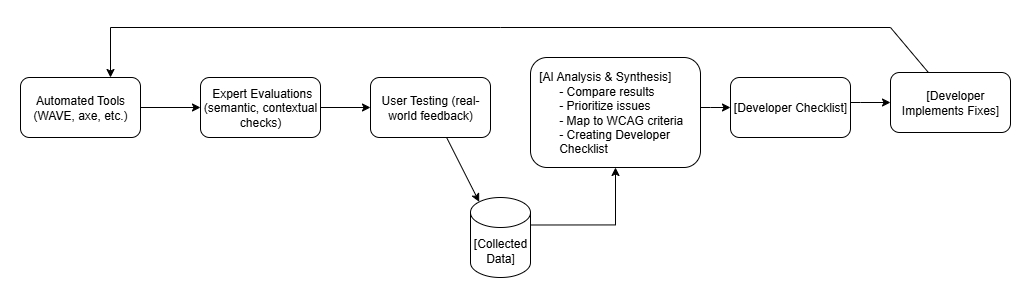

The diagram above was exported from draw.io. Its source (the exported page's mxGraphModel, read from the mxfile embedded in the PNG):
<mxGraphModel dx="1830" dy="803" grid="1" gridSize="10" guides="1" tooltips="1" connect="1" arrows="1" fold="1" page="1" pageScale="1" pageWidth="850" pageHeight="1100" math="0" shadow="0">
  <root>
    <mxCell id="0" />
    <mxCell id="1" parent="0" />
    <mxCell id="BWj_fUKWhENwRmOrQ4Xo-8" value="" style="edgeStyle=orthogonalEdgeStyle;rounded=0;orthogonalLoop=1;jettySize=auto;html=1;" edge="1" parent="1" source="NHpxn-A2Z_kS91tpXMvL-1" target="BWj_fUKWhENwRmOrQ4Xo-1">
      <mxGeometry relative="1" as="geometry" />
    </mxCell>
    <mxCell id="NHpxn-A2Z_kS91tpXMvL-1" value="&lt;span style=&quot;text-align: left;&quot;&gt;Automated Tools (WAVE, axe, etc.)&lt;/span&gt;" style="rounded=1;whiteSpace=wrap;html=1;" parent="1" vertex="1">
      <mxGeometry x="40" y="60" width="120" height="60" as="geometry" />
    </mxCell>
    <mxCell id="BWj_fUKWhENwRmOrQ4Xo-9" value="" style="edgeStyle=orthogonalEdgeStyle;rounded=0;orthogonalLoop=1;jettySize=auto;html=1;" edge="1" parent="1" source="BWj_fUKWhENwRmOrQ4Xo-1" target="BWj_fUKWhENwRmOrQ4Xo-2">
      <mxGeometry relative="1" as="geometry" />
    </mxCell>
    <mxCell id="BWj_fUKWhENwRmOrQ4Xo-1" value="&lt;span style=&quot;text-align: left;&quot;&gt;&amp;nbsp;Expert Evaluations (semantic, contextual checks)&lt;/span&gt;" style="rounded=1;whiteSpace=wrap;html=1;" vertex="1" parent="1">
      <mxGeometry x="220" y="60" width="120" height="60" as="geometry" />
    </mxCell>
    <mxCell id="BWj_fUKWhENwRmOrQ4Xo-2" value="&lt;span style=&quot;text-align: left;&quot;&gt;User Testing (real-world feedback)&lt;/span&gt;" style="rounded=1;whiteSpace=wrap;html=1;" vertex="1" parent="1">
      <mxGeometry x="390" y="60" width="120" height="60" as="geometry" />
    </mxCell>
    <mxCell id="BWj_fUKWhENwRmOrQ4Xo-12" value="" style="edgeStyle=orthogonalEdgeStyle;rounded=0;orthogonalLoop=1;jettySize=auto;html=1;exitX=1;exitY=0;exitDx=0;exitDy=27.5;exitPerimeter=0;" edge="1" parent="1" source="BWj_fUKWhENwRmOrQ4Xo-4" target="BWj_fUKWhENwRmOrQ4Xo-5">
      <mxGeometry relative="1" as="geometry">
        <mxPoint x="520" y="180" as="sourcePoint" />
      </mxGeometry>
    </mxCell>
    <mxCell id="BWj_fUKWhENwRmOrQ4Xo-4" value="&lt;span style=&quot;text-align: left;&quot;&gt;[Collected Data]&lt;/span&gt;" style="shape=cylinder3;whiteSpace=wrap;html=1;boundedLbl=1;backgroundOutline=1;size=15;" vertex="1" parent="1">
      <mxGeometry x="490" y="180" width="60" height="80" as="geometry" />
    </mxCell>
    <mxCell id="BWj_fUKWhENwRmOrQ4Xo-13" value="" style="edgeStyle=orthogonalEdgeStyle;rounded=0;orthogonalLoop=1;jettySize=auto;html=1;" edge="1" parent="1" source="BWj_fUKWhENwRmOrQ4Xo-5" target="BWj_fUKWhENwRmOrQ4Xo-6">
      <mxGeometry relative="1" as="geometry">
        <Array as="points">
          <mxPoint x="730" y="90" />
          <mxPoint x="730" y="90" />
        </Array>
      </mxGeometry>
    </mxCell>
    <mxCell id="BWj_fUKWhENwRmOrQ4Xo-5" value="&lt;span style=&quot;&quot;&gt;&amp;nbsp; [AI Analysis &amp;amp; Synthesis]&lt;/span&gt;&lt;br style=&quot;padding: 0px; margin: 0px;&quot;&gt;&lt;span style=&quot;&quot;&gt;&amp;nbsp; &amp;nbsp; &amp;nbsp; &amp;nbsp; - Compare results&lt;/span&gt;&lt;br style=&quot;padding: 0px; margin: 0px;&quot;&gt;&lt;span style=&quot;&quot;&gt;&amp;nbsp; &amp;nbsp; &amp;nbsp; &amp;nbsp; - Prioritize issues&lt;/span&gt;&lt;br style=&quot;padding: 0px; margin: 0px;&quot;&gt;&lt;span style=&quot;&quot;&gt;&amp;nbsp; &amp;nbsp; &amp;nbsp; &amp;nbsp; - Map to WCAG criteria&lt;/span&gt;&lt;div&gt;&lt;span style=&quot;&quot;&gt;&amp;nbsp; &amp;nbsp; &amp;nbsp; &amp;nbsp; - Creating Developer&amp;nbsp; &amp;nbsp; &amp;nbsp; &lt;span style=&quot;white-space: pre;&quot;&gt;&#09;&lt;/span&gt;Checklist&lt;/span&gt;&lt;/div&gt;" style="rounded=1;whiteSpace=wrap;html=1;align=left;" vertex="1" parent="1">
      <mxGeometry x="550" y="40" width="170" height="110" as="geometry" />
    </mxCell>
    <mxCell id="BWj_fUKWhENwRmOrQ4Xo-14" value="" style="edgeStyle=orthogonalEdgeStyle;rounded=0;orthogonalLoop=1;jettySize=auto;html=1;" edge="1" parent="1" source="BWj_fUKWhENwRmOrQ4Xo-6" target="BWj_fUKWhENwRmOrQ4Xo-7">
      <mxGeometry relative="1" as="geometry">
        <Array as="points">
          <mxPoint x="880" y="85" />
          <mxPoint x="880" y="85" />
        </Array>
      </mxGeometry>
    </mxCell>
    <mxCell id="BWj_fUKWhENwRmOrQ4Xo-6" value="&lt;span style=&quot;text-align: left;&quot;&gt;[Developer Checklist]&lt;/span&gt;" style="rounded=1;whiteSpace=wrap;html=1;" vertex="1" parent="1">
      <mxGeometry x="750" y="60" width="120" height="60" as="geometry" />
    </mxCell>
    <mxCell id="BWj_fUKWhENwRmOrQ4Xo-7" value="&lt;span style=&quot;text-align: left;&quot;&gt;&amp;nbsp; &amp;nbsp;[Developer Implements Fixes]&lt;/span&gt;" style="rounded=1;whiteSpace=wrap;html=1;" vertex="1" parent="1">
      <mxGeometry x="910" y="55" width="120" height="60" as="geometry" />
    </mxCell>
    <mxCell id="BWj_fUKWhENwRmOrQ4Xo-11" value="" style="endArrow=classic;html=1;rounded=0;exitX=0.635;exitY=1.003;exitDx=0;exitDy=0;exitPerimeter=0;entryX=0.145;entryY=0;entryDx=0;entryDy=4.35;entryPerimeter=0;" edge="1" parent="1" source="BWj_fUKWhENwRmOrQ4Xo-2" target="BWj_fUKWhENwRmOrQ4Xo-4">
      <mxGeometry width="50" height="50" relative="1" as="geometry">
        <mxPoint x="420" y="320" as="sourcePoint" />
        <mxPoint x="470" y="270" as="targetPoint" />
      </mxGeometry>
    </mxCell>
    <mxCell id="BWj_fUKWhENwRmOrQ4Xo-16" value="" style="endArrow=classic;html=1;rounded=0;exitX=0.317;exitY=0.003;exitDx=0;exitDy=0;entryX=0.75;entryY=0;entryDx=0;entryDy=0;exitPerimeter=0;" edge="1" parent="1" source="BWj_fUKWhENwRmOrQ4Xo-7" target="NHpxn-A2Z_kS91tpXMvL-1">
      <mxGeometry width="50" height="50" relative="1" as="geometry">
        <mxPoint x="480" y="120" as="sourcePoint" />
        <mxPoint x="530" y="70" as="targetPoint" />
        <Array as="points">
          <mxPoint x="910" y="10" />
          <mxPoint x="520" y="10" />
          <mxPoint x="130" y="10" />
        </Array>
      </mxGeometry>
    </mxCell>
  </root>
</mxGraphModel>